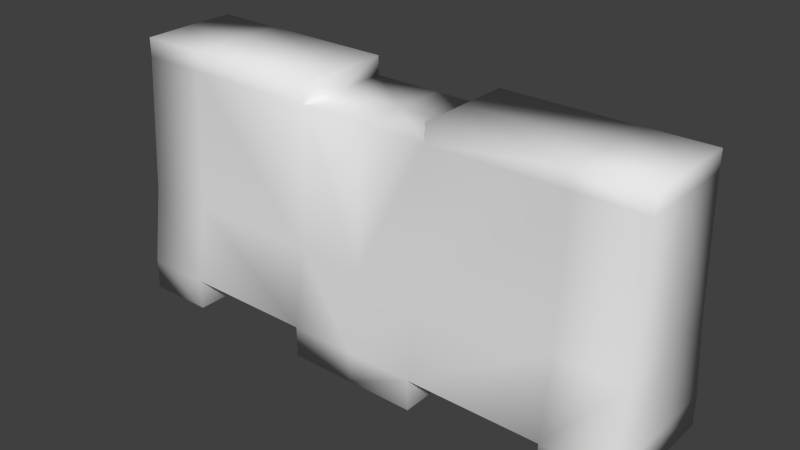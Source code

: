 # Source: CemBar.blend  (saved by Blender 2.72.0; exported with 4.5.12 LTS)
import bpy
from mathutils import Matrix  # noqa: F401  (used for matrix-valued properties, if any)

bpy.ops.wm.read_factory_settings(use_empty=True)
scene = bpy.context.scene
scene.name = 'Scene'

# ---- collections
col_collection_1 = bpy.data.collections.new('Collection 1'); scene.collection.children.link(col_collection_1)

# ---- world
world_world = bpy.data.worlds.new('World'); scene.world = world_world
world_world.color = (0.05088, 0.05088, 0.05088)
world_world.use_sun_shadow = False
world_world.sun_shadow_jitter_overblur = 0.0
world_world.cycles.sampling_method = 'MANUAL'
world_world.cycles.sample_map_resolution = 256

# ---- meshes
me_cube = bpy.data.meshes.new('Cube')
me_cube.from_pydata([(5.099, -1.335, -2.043), (3.824, 0.0, 2.982), (5.099, -0.9505, 2.627), (0.0, -1.335, -2.043), (5.099, -1.334, -1.452), (0.0, -1.334, -1.452), (3.824, -0.95, 2.982), (3.824, -1.334, -1.452), (3.824, -1.335, -2.043), (1.275, -0.95, 2.982), (1.275, -1.335, -2.043), (1.275, -1.334, -1.452), (5.099, -0.9505, 2.989), (5.099, 0.0, -2.043), (0.0, 0.0, -2.043), (3.824, -0.9505, 2.627), (5.099, 0.0, -1.452), (3.824, 0.0, -2.043), (1.275, 0.0, -1.452), (1.275, 0.0, 2.982), (1.275, 0.0, -2.043), (3.824, 0.0, -1.452), (0.0, -0.95, 2.618), (1.275, -0.9502, 2.623), (0.0, 0.0, 2.618), (1.275, 0.0, 2.618), (5.099, 0.0, 2.627), (5.099, 0.0, 2.995), (5.099, -1.121, 0.03409), (3.824, -1.121, 0.03409), (5.099, 0.0, 0.03409), (0.0, -1.121, 0.02961), (1.275, -1.121, 0.03185)], [], [(16, 4, 0, 13), (11, 5, 3, 10), (30, 28, 4, 16), (17, 8, 7, 21), (20, 18, 11, 10), (4, 7, 8, 0), (28, 29, 7, 4), (8, 17, 13, 0), (11, 18, 21, 7), (3, 14, 20, 10), (6, 1, 19, 9), (23, 25, 24, 22), (9, 19, 25, 23), (31, 32, 23, 22), (29, 32, 11, 7), (6, 9, 23, 15), (12, 2, 26, 27), (6, 15, 2, 12), (6, 12, 27, 1), (26, 2, 28, 30), (2, 15, 29, 28), (5, 11, 32, 31), (15, 23, 32, 29)])
me_cube.polygons.foreach_set('use_smooth', [True] * 23)
_uv = me_cube.uv_layers.new(name='UVMap')
_uv.uv.foreach_set('vector', [0.7057, 0.9907, 0.7138, 0.8041, 0.829, 0.8071, 0.823, 0.9899, 0.7139, 0.2077, 0.7141, 0.008157, 0.8188, 0.007985, 0.8194, 0.2054, 0.5116, 0.9887, 0.5166, 0.8134, 0.7138, 0.8041, 0.7057, 0.9907, 0.9931, 0.6128, 0.8313, 0.6099, 0.8326, 0.5183, 0.9941, 0.5212, 0.9956, 0.2047, 0.9959, 0.2977, 0.8199, 0.2985, 0.8194, 0.2054, 0.7138, 0.8041, 0.7154, 0.6086, 0.8313, 0.6099, 0.829, 0.8071, 0.5166, 0.8134, 0.5161, 0.6101, 0.7154, 0.6086, 0.7138, 0.8041, 0.8313, 0.6099, 0.9931, 0.6128, 0.9907, 0.81, 0.829, 0.8071, 0.7139, 0.2077, 0.8119, 0.2068, 0.8133, 0.6077, 0.7154, 0.6086, 0.8188, 0.007985, 0.996, 0.007212, 0.9956, 0.2047, 0.8194, 0.2054, 0.125, 0.6104, -0.0004236, 0.6092, 0.006658, 0.2167, 0.1319, 0.2173, 0.2888, 0.2116, 0.04817, 0.2095, 0.04833, 0.009208, 0.2891, 0.008735, 0.983, 0.815, 0.972, 0.9905, 0.835, 0.9927, 0.8476, 0.8172, 0.5162, 0.008057, 0.5161, 0.2117, 0.2888, 0.2116, 0.2891, 0.008735, 0.5161, 0.6101, 0.5161, 0.2117, 0.7139, 0.2077, 0.7154, 0.6086, 0.125, 0.6104, 0.1319, 0.2173, 0.2888, 0.2116, 0.289, 0.6103, 0.1227, 0.811, 0.2881, 0.8129, 0.2854, 0.9892, 0.1194, 0.9971, 0.125, 0.6104, 0.289, 0.6103, 0.2881, 0.8129, 0.1227, 0.811, 0.125, 0.6104, 0.1227, 0.811, -0.002365, 0.8091, -0.0004236, 0.6092, 0.2854, 0.9892, 0.2881, 0.8129, 0.5166, 0.8134, 0.5116, 0.9887, 0.2881, 0.8129, 0.289, 0.6103, 0.5161, 0.6101, 0.5166, 0.8134, 0.7141, 0.008157, 0.7139, 0.2077, 0.5161, 0.2117, 0.5162, 0.008057, 0.289, 0.6103, 0.2888, 0.2116, 0.5161, 0.2117, 0.5161, 0.6101])
me_cube.use_remesh_preserve_volume = False
me_cube.use_remesh_preserve_attributes = False
me_cube.use_mirror_vertex_groups = False
me_cube.update()

# ---- objects
ob_cembar = bpy.data.objects.new('CemBar', me_cube)

# ---- transforms, parenting, visibility, modifiers, constraints
ob_cembar.location = (0.0, 0.0, 0.0)
ob_cembar.lineart.crease_threshold = 0.0
_m = ob_cembar.modifiers.new('Mirror', 'MIRROR')
_m.use_axis = (True, True, False)
_m.use_clip = True

# ---- collection membership
col_collection_1.objects.link(ob_cembar)

# ---- scene / render settings (as saved in the file)
scene.frame_start = 1; scene.frame_end = 250; scene.frame_set(63)
scene.render.engine = 'BLENDER_EEVEE_NEXT'
scene.render.resolution_percentage = 50
scene.render.dither_intensity = 0.0
scene.cycles.use_denoising = False
scene.cycles.samples = 10
scene.cycles.sampling_pattern = 'TABULATED_SOBOL'
scene.cycles.light_sampling_threshold = 0.0
scene.cycles.use_adaptive_sampling = False
scene.cycles.use_light_tree = False
scene.cycles.blur_glossy = 0.0
scene.cycles.pixel_filter_type = 'GAUSSIAN'
scene.cycles.sample_clamp_indirect = 0.0
scene.view_settings.view_transform = 'Standard'
bpy.context.view_layer.update()

# ---- added for rendering (the .blend has no active camera and no usable light): camera, sun
cam_auto = bpy.data.cameras.new('AutoCamera')
cam_auto.lens = 50.0
cam_auto.sensor_width = 36.0
cam_auto.clip_end = 1000.0
ob_auto_camera = bpy.data.objects.new('AutoCamera', cam_auto)
scene.collection.objects.link(ob_auto_camera)
ob_auto_camera.location = (10.8106, -12.9728, 9.12444)
ob_auto_camera.rotation_euler = (1.09748, -7.21219e-08, 0.694738)
scene.camera = ob_auto_camera
light_auto_sun = bpy.data.lights.new('AutoSun', 'SUN')
light_auto_sun.energy = 3.0
light_auto_sun.angle = 0.0523599
ob_auto_sun = bpy.data.objects.new('AutoSun', light_auto_sun)
scene.collection.objects.link(ob_auto_sun)
ob_auto_sun.rotation_euler = (0.872665, 0.174533, 0.523599)
bpy.context.view_layer.update()
